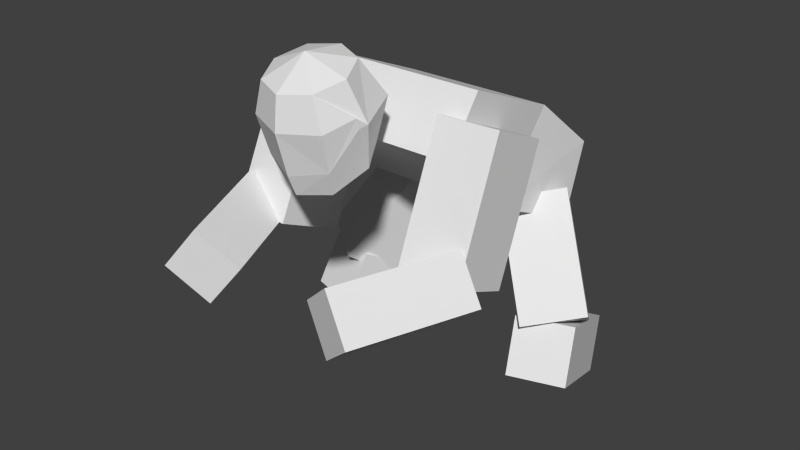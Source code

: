 # Source: human.blend  (saved by Blender 2.77.0; exported with 4.5.12 LTS)
import bpy
from mathutils import Matrix  # noqa: F401  (used for matrix-valued properties, if any)

bpy.ops.wm.read_factory_settings(use_empty=True)
scene = bpy.context.scene
scene.name = 'Scene'

# ---- collections
col_collection_1 = bpy.data.collections.new('Collection 1'); scene.collection.children.link(col_collection_1)

# ---- world
world_world = bpy.data.worlds.new('World'); scene.world = world_world
world_world.color = (0.05088, 0.05088, 0.05088)
world_world.use_sun_shadow = False
world_world.sun_shadow_jitter_overblur = 0.0
world_world.cycles.sampling_method = 'NONE'
world_world.cycles.sample_map_resolution = 256

# ---- meshes
me_cube_002 = bpy.data.meshes.new('Cube.002')
me_cube_002.from_pydata([(-8.146e-10, -1.49, 2.283), (-0.2382, -1.393, 2.335), (-0.3463, -1.253, 2.594), (-0.2633, -1.47, 2.599), (-1.624e-08, -1.574, 2.576), (-0.3458, -1.275, 2.664)], [], [(1, 0, 4, 3), (5, 2, 1, 3)])
me_cube_002.use_remesh_preserve_volume = False
me_cube_002.use_remesh_preserve_attributes = False
me_cube_002.use_mirror_vertex_groups = False
me_cube_002.update()
me_cube_001 = bpy.data.meshes.new('Cube.001')
me_cube_001.from_pydata([(-0.7572, -1.855, 1.584), (-0.5406, -1.776, 1.871), (-1.092, -1.061, 1.617), (-0.8756, -0.9812, 1.904), (-0.4962, -1.736, 1.354), (-0.2797, -1.657, 1.641), (-0.8312, -0.9412, 1.387), (-0.6147, -0.8617, 1.674), (-0.8906, -0.5915, 1.449), (-0.9194, -1.064, 1.663), (-0.8664, -0.1935, 2.334), (-0.8952, -0.6663, 2.547), (-0.4569, -0.6178, 1.449), (-0.4856, -1.091, 1.663), (-0.4327, -0.2198, 2.334), (-0.4614, -0.6927, 2.547), (-0.6084, -0.7653, 2.294), (-0.6084, -0.4889, 2.67), (0.0, -0.7653, 2.294), (0.0, -0.4889, 2.67), (-0.5531, 0.3416, 2.322), (-0.5531, -0.1489, 1.74), (0.0, 0.3416, 2.322), (0.0, -0.1489, 1.74)], [], [(1, 3, 2, 0), (3, 7, 6, 2), (7, 5, 4, 6), (5, 1, 0, 4), (0, 2, 6, 4), (5, 7, 3, 1), (9, 11, 10, 8), (11, 15, 14, 10), (15, 13, 12, 14), (13, 9, 8, 12), (8, 10, 14, 12), (13, 15, 11, 9), (16, 17, 20, 21), (17, 19, 22, 20), (18, 16, 21, 23), (18, 19, 17, 16)])
me_cube_001.use_remesh_preserve_volume = False
me_cube_001.use_remesh_preserve_attributes = False
me_cube_001.use_mirror_vertex_groups = False
me_cube_001.update()
me_cube_000 = bpy.data.meshes.new('Cube.000')
me_cube_000.from_pydata([(-0.2827, -1.28, 2.881), (-0.3669, -1.199, 2.61), (-0.2827, -1.103, 2.285), (1.676e-08, -1.098, 2.269), (-0.2, -1.088, 2.938), (-0.2827, -0.9285, 2.691), (-0.2, -0.9275, 2.396), (1.676e-08, -1.009, 2.961), (-2.794e-08, -0.8164, 2.724), (1.676e-08, -0.8482, 2.42), (1.676e-08, -1.55, 2.801), (1.676e-08, -1.43, 2.144), (-2.794e-08, -1.313, 2.993), (-0.2, -1.471, 2.824), (-0.2, -1.328, 2.167), (-8.146e-10, -1.49, 2.283), (-0.2382, -1.393, 2.335), (-0.3463, -1.253, 2.594), (-0.2633, -1.47, 2.599), (-1.624e-08, -1.574, 2.576), (-0.3458, -1.275, 2.664)], [], [(2, 1, 5, 6), (1, 0, 4, 5), (5, 4, 7, 8), (6, 5, 8, 9), (11, 15, 16, 14), (0, 12, 4), (3, 2, 6), (3, 6, 9), (4, 12, 7), (10, 12, 13), (3, 11, 14), (14, 16, 17, 1, 2), (13, 12, 0), (3, 14, 2), (17, 20, 18, 13, 0, 1), (18, 19, 10, 13)])
me_cube_000.use_remesh_preserve_volume = False
me_cube_000.use_remesh_preserve_attributes = False
me_cube_000.use_mirror_vertex_groups = False
me_cube_000.update()
me_cube_006 = bpy.data.meshes.new('Cube.006')
me_cube_006.from_pydata([(-0.8652, 0.725, 0.1544), (-1.132, -0.1007, 0.557), (-0.8108, 0.8932, 0.5353), (-1.078, 0.06752, 0.938), (-0.4655, 0.5959, 0.1544), (-0.7323, -0.2298, 0.557), (-0.4112, 0.7642, 0.5353), (-0.6779, -0.06157, 0.938), (-1.144, 0.1063, 1.027), (-0.7238, 0.423, 1.743), (-0.9676, 0.4487, 0.7726), (-0.5477, 0.7654, 1.488), (-0.7769, -0.1561, 0.9283), (-0.357, 0.1606, 1.644), (-0.6008, 0.1863, 0.6735), (-0.1809, 0.503, 1.389), (-0.5531, -0.1489, 1.74), (-0.5531, 0.3416, 2.322), (0.0, -0.1489, 1.74), (0.0, 0.3416, 2.322), (-0.6104, 0.6212, 1.406), (-0.6124, 0.796, 1.931), (0.0, 0.6212, 1.406), (0.0, 0.796, 1.931)], [], [(1, 3, 2, 0), (3, 7, 6, 2), (7, 5, 4, 6), (5, 1, 0, 4), (0, 2, 6, 4), (5, 7, 3, 1), (9, 11, 10, 8), (11, 15, 14, 10), (15, 13, 12, 14), (13, 9, 8, 12), (8, 10, 14, 12), (13, 15, 11, 9), (17, 19, 23, 21), (20, 21, 23, 22), (18, 16, 20, 22), (16, 17, 21, 20)])
me_cube_006.use_remesh_preserve_volume = False
me_cube_006.use_remesh_preserve_attributes = False
me_cube_006.use_mirror_vertex_groups = False
me_cube_006.update()

# ---- objects
ob_cube_002 = bpy.data.objects.new('Cube.002', me_cube_002)
ob_cube_001 = bpy.data.objects.new('Cube.001', me_cube_001)
ob_cube_000 = bpy.data.objects.new('Cube.000', me_cube_000)
ob_cube_005 = bpy.data.objects.new('Cube.005', me_cube_006)

# ---- transforms, parenting, visibility, modifiers, constraints
ob_cube_002.location = (0.0, 0.0, 0.0)
ob_cube_002.lineart.crease_threshold = 0.0
_m = ob_cube_002.modifiers.new('Mirror', 'MIRROR')
ob_cube_001.location = (0.0, 0.0, 0.0)
ob_cube_001.lineart.crease_threshold = 0.0
_m = ob_cube_001.modifiers.new('Mirror', 'MIRROR')
ob_cube_000.location = (0.0, 0.0, 0.0)
ob_cube_000.lineart.crease_threshold = 0.0
_m = ob_cube_000.modifiers.new('Mirror', 'MIRROR')
ob_cube_005.location = (0.0, 0.0, 0.0)
ob_cube_005.lineart.crease_threshold = 0.0
_m = ob_cube_005.modifiers.new('Mirror', 'MIRROR')

# ---- collection membership
col_collection_1.objects.link(ob_cube_002)
col_collection_1.objects.link(ob_cube_001)
col_collection_1.objects.link(ob_cube_000)
col_collection_1.objects.link(ob_cube_005)

# ---- scene / render settings (as saved in the file)
scene.frame_start = 1; scene.frame_end = 250; scene.frame_set(1)
scene.render.engine = 'BLENDER_EEVEE_NEXT'
scene.render.resolution_percentage = 50
scene.render.dither_intensity = 0.0
scene.cycles.use_denoising = False
scene.cycles.samples = 10
scene.cycles.sampling_pattern = 'TABULATED_SOBOL'
scene.cycles.light_sampling_threshold = 0.0
scene.cycles.use_adaptive_sampling = False
scene.cycles.use_light_tree = False
scene.cycles.blur_glossy = 0.0
scene.cycles.pixel_filter_type = 'GAUSSIAN'
scene.cycles.sample_clamp_indirect = 0.0
scene.view_settings.view_transform = 'Standard'
bpy.context.view_layer.update()

# ---- added for rendering (the .blend has no active camera and no usable light): camera, sun
cam_auto = bpy.data.cameras.new('AutoCamera')
cam_auto.lens = 50.0
cam_auto.sensor_width = 36.0
cam_auto.clip_end = 1000.0
ob_auto_camera = bpy.data.objects.new('AutoCamera', cam_auto)
scene.collection.objects.link(ob_auto_camera)
ob_auto_camera.location = (4.22439, -5.55039, 4.95333)
ob_auto_camera.rotation_euler = (1.09748, -7.21219e-08, 0.694738)
scene.camera = ob_auto_camera
light_auto_sun = bpy.data.lights.new('AutoSun', 'SUN')
light_auto_sun.energy = 3.0
light_auto_sun.angle = 0.0523599
ob_auto_sun = bpy.data.objects.new('AutoSun', light_auto_sun)
scene.collection.objects.link(ob_auto_sun)
ob_auto_sun.rotation_euler = (0.872665, 0.174533, 0.523599)
bpy.context.view_layer.update()
